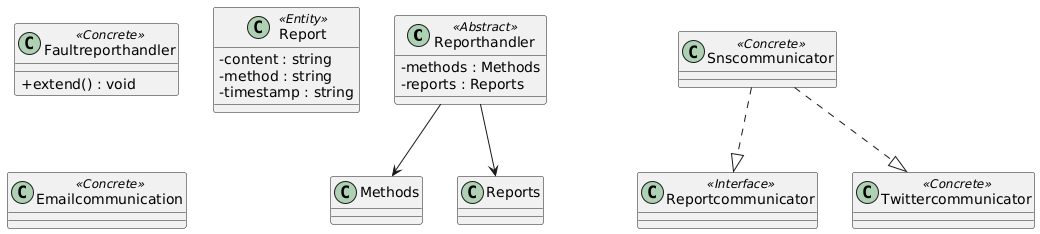

The diagram above was rendered by PlantUML. Its source (embedded in the PNG):
@startuml
skinparam classAttributeIconSize 0

class Reporthandler <<Abstract>> {
  -methods : Methods
  -reports : Reports
}
class Faultreporthandler <<Concrete>> {
  +extend() : void
}
class Report <<Entity>> {
  -content : string
  -method : string
  -timestamp : string
}
class Reportcommunicator <<Interface>> {
}
class Snscommunicator <<Concrete>> {
}
class Emailcommunication <<Concrete>> {
}
class Twittercommunicator <<Concrete>> {
}
Reporthandler --> Methods
Reporthandler --> Reports
Snscommunicator ..|> Reportcommunicator
Snscommunicator ..|> Twittercommunicator
@enduml